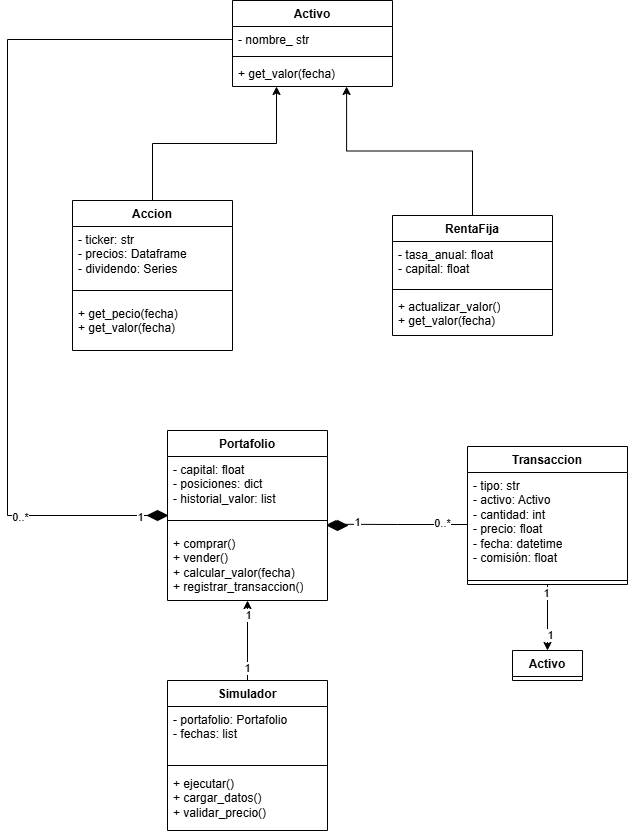

The diagram above was exported from draw.io. Its source (the exported page's mxGraphModel, read from the mxfile embedded in the PNG):
<mxGraphModel dx="1570" dy="664" grid="1" gridSize="10" guides="1" tooltips="1" connect="1" arrows="1" fold="1" page="1" pageScale="1" pageWidth="850" pageHeight="1100" math="0" shadow="0">
  <root>
    <mxCell id="0" />
    <mxCell id="1" parent="0" />
    <mxCell id="TmXQwmBz-eDD3rjM4Eye-1" parent="1" style="swimlane;fontStyle=1;align=center;verticalAlign=top;childLayout=stackLayout;horizontal=1;startSize=26;horizontalStack=0;resizeParent=1;resizeParentMax=0;resizeLast=0;collapsible=1;marginBottom=0;whiteSpace=wrap;html=1;" value="Activo" vertex="1">
      <mxGeometry height="86" width="160" x="345" y="50" as="geometry">
        <mxRectangle height="30" width="70" x="350" y="300" as="alternateBounds" />
      </mxGeometry>
    </mxCell>
    <mxCell id="TmXQwmBz-eDD3rjM4Eye-2" parent="TmXQwmBz-eDD3rjM4Eye-1" style="text;strokeColor=none;fillColor=none;align=left;verticalAlign=top;spacingLeft=4;spacingRight=4;overflow=hidden;rotatable=0;points=[[0,0.5],[1,0.5]];portConstraint=eastwest;whiteSpace=wrap;html=1;" value="- nombre_ str" vertex="1">
      <mxGeometry height="26" width="160" y="26" as="geometry" />
    </mxCell>
    <mxCell id="TmXQwmBz-eDD3rjM4Eye-3" parent="TmXQwmBz-eDD3rjM4Eye-1" style="line;strokeWidth=1;fillColor=none;align=left;verticalAlign=middle;spacingTop=-1;spacingLeft=3;spacingRight=3;rotatable=0;labelPosition=right;points=[];portConstraint=eastwest;strokeColor=inherit;" value="" vertex="1">
      <mxGeometry height="8" width="160" y="52" as="geometry" />
    </mxCell>
    <mxCell id="TmXQwmBz-eDD3rjM4Eye-4" parent="TmXQwmBz-eDD3rjM4Eye-1" style="text;strokeColor=none;fillColor=none;align=left;verticalAlign=top;spacingLeft=4;spacingRight=4;overflow=hidden;rotatable=0;points=[[0,0.5],[1,0.5]];portConstraint=eastwest;whiteSpace=wrap;html=1;" value="+ get_valor(fecha)" vertex="1">
      <mxGeometry height="26" width="160" y="60" as="geometry" />
    </mxCell>
    <mxCell id="TmXQwmBz-eDD3rjM4Eye-6" parent="1" style="swimlane;fontStyle=1;align=center;verticalAlign=top;childLayout=stackLayout;horizontal=1;startSize=26;horizontalStack=0;resizeParent=1;resizeParentMax=0;resizeLast=0;collapsible=1;marginBottom=0;whiteSpace=wrap;html=1;" value="Accion" vertex="1">
      <mxGeometry height="150" width="160" x="185" y="250" as="geometry" />
    </mxCell>
    <mxCell id="TmXQwmBz-eDD3rjM4Eye-7" parent="TmXQwmBz-eDD3rjM4Eye-6" style="text;strokeColor=none;fillColor=none;align=left;verticalAlign=top;spacingLeft=4;spacingRight=4;overflow=hidden;rotatable=0;points=[[0,0.5],[1,0.5]];portConstraint=eastwest;whiteSpace=wrap;html=1;" value="&lt;div&gt;- ticker: str&lt;/div&gt;&lt;div&gt;- precios: Dataframe&lt;/div&gt;&lt;div&gt;- dividendo: Series&lt;/div&gt;" vertex="1">
      <mxGeometry height="54" width="160" y="26" as="geometry" />
    </mxCell>
    <mxCell id="TmXQwmBz-eDD3rjM4Eye-8" parent="TmXQwmBz-eDD3rjM4Eye-6" style="line;strokeWidth=1;fillColor=none;align=left;verticalAlign=middle;spacingTop=-1;spacingLeft=3;spacingRight=3;rotatable=0;labelPosition=right;points=[];portConstraint=eastwest;strokeColor=inherit;" value="" vertex="1">
      <mxGeometry height="20" width="160" y="80" as="geometry" />
    </mxCell>
    <mxCell id="TmXQwmBz-eDD3rjM4Eye-9" parent="TmXQwmBz-eDD3rjM4Eye-6" style="text;strokeColor=none;fillColor=none;align=left;verticalAlign=top;spacingLeft=4;spacingRight=4;overflow=hidden;rotatable=0;points=[[0,0.5],[1,0.5]];portConstraint=eastwest;whiteSpace=wrap;html=1;" value="&lt;div&gt;+ get_pecio(fecha)&lt;/div&gt;&lt;div&gt;+ get_valor(fecha)&lt;/div&gt;" vertex="1">
      <mxGeometry height="50" width="160" y="100" as="geometry" />
    </mxCell>
    <mxCell id="TmXQwmBz-eDD3rjM4Eye-10" parent="1" style="swimlane;fontStyle=1;align=center;verticalAlign=top;childLayout=stackLayout;horizontal=1;startSize=26;horizontalStack=0;resizeParent=1;resizeParentMax=0;resizeLast=0;collapsible=1;marginBottom=0;whiteSpace=wrap;html=1;" value="RentaFija" vertex="1">
      <mxGeometry height="120" width="160" x="505" y="265" as="geometry" />
    </mxCell>
    <mxCell id="TmXQwmBz-eDD3rjM4Eye-11" parent="TmXQwmBz-eDD3rjM4Eye-10" style="text;strokeColor=none;fillColor=none;align=left;verticalAlign=top;spacingLeft=4;spacingRight=4;overflow=hidden;rotatable=0;points=[[0,0.5],[1,0.5]];portConstraint=eastwest;whiteSpace=wrap;html=1;" value="&lt;div&gt;- tasa_anual: float&lt;/div&gt;&lt;div&gt;- capital: float&lt;/div&gt;" vertex="1">
      <mxGeometry height="44" width="160" y="26" as="geometry" />
    </mxCell>
    <mxCell id="TmXQwmBz-eDD3rjM4Eye-12" parent="TmXQwmBz-eDD3rjM4Eye-10" style="line;strokeWidth=1;fillColor=none;align=left;verticalAlign=middle;spacingTop=-1;spacingLeft=3;spacingRight=3;rotatable=0;labelPosition=right;points=[];portConstraint=eastwest;strokeColor=inherit;" value="" vertex="1">
      <mxGeometry height="8" width="160" y="70" as="geometry" />
    </mxCell>
    <mxCell id="TmXQwmBz-eDD3rjM4Eye-13" parent="TmXQwmBz-eDD3rjM4Eye-10" style="text;strokeColor=none;fillColor=none;align=left;verticalAlign=top;spacingLeft=4;spacingRight=4;overflow=hidden;rotatable=0;points=[[0,0.5],[1,0.5]];portConstraint=eastwest;whiteSpace=wrap;html=1;" value="&lt;div&gt;+ actualizar_valor()&lt;/div&gt;&lt;div&gt;+ get_valor(fecha)&lt;/div&gt;" vertex="1">
      <mxGeometry height="42" width="160" y="78" as="geometry" />
    </mxCell>
    <mxCell id="TmXQwmBz-eDD3rjM4Eye-14" parent="1" style="swimlane;fontStyle=1;align=center;verticalAlign=top;childLayout=stackLayout;horizontal=1;startSize=26;horizontalStack=0;resizeParent=1;resizeParentMax=0;resizeLast=0;collapsible=1;marginBottom=0;whiteSpace=wrap;html=1;" value="Portafolio" vertex="1">
      <mxGeometry height="170" width="160" x="280" y="480" as="geometry" />
    </mxCell>
    <mxCell id="TmXQwmBz-eDD3rjM4Eye-15" parent="TmXQwmBz-eDD3rjM4Eye-14" style="text;strokeColor=none;fillColor=none;align=left;verticalAlign=top;spacingLeft=4;spacingRight=4;overflow=hidden;rotatable=0;points=[[0,0.5],[1,0.5]];portConstraint=eastwest;whiteSpace=wrap;html=1;" value="&lt;div&gt;- capital: float&lt;/div&gt;&lt;div&gt;- posiciones: dict&lt;/div&gt;&lt;div&gt;- historial_valor: list&lt;/div&gt;" vertex="1">
      <mxGeometry height="54" width="160" y="26" as="geometry" />
    </mxCell>
    <mxCell id="TmXQwmBz-eDD3rjM4Eye-16" parent="TmXQwmBz-eDD3rjM4Eye-14" style="line;strokeWidth=1;fillColor=none;align=left;verticalAlign=middle;spacingTop=-1;spacingLeft=3;spacingRight=3;rotatable=0;labelPosition=right;points=[];portConstraint=eastwest;strokeColor=inherit;" value="" vertex="1">
      <mxGeometry height="20" width="160" y="80" as="geometry" />
    </mxCell>
    <mxCell id="TmXQwmBz-eDD3rjM4Eye-17" parent="TmXQwmBz-eDD3rjM4Eye-14" style="text;strokeColor=none;fillColor=none;align=left;verticalAlign=top;spacingLeft=4;spacingRight=4;overflow=hidden;rotatable=0;points=[[0,0.5],[1,0.5]];portConstraint=eastwest;whiteSpace=wrap;html=1;" value="&lt;div&gt;+ comprar()&lt;/div&gt;&lt;div&gt;+ vender()&lt;/div&gt;&lt;div&gt;+ calcular_valor(fecha)&lt;/div&gt;&lt;div&gt;+ registrar_transaccion()&lt;/div&gt;" vertex="1">
      <mxGeometry height="70" width="160" y="100" as="geometry" />
    </mxCell>
    <mxCell id="TmXQwmBz-eDD3rjM4Eye-40" edge="1" parent="1" source="TmXQwmBz-eDD3rjM4Eye-18" style="edgeStyle=orthogonalEdgeStyle;rounded=0;orthogonalLoop=1;jettySize=auto;html=1;exitX=0.5;exitY=1;exitDx=0;exitDy=0;entryX=0.5;entryY=0;entryDx=0;entryDy=0;" target="TmXQwmBz-eDD3rjM4Eye-36">
      <mxGeometry relative="1" as="geometry" />
    </mxCell>
    <mxCell id="TmXQwmBz-eDD3rjM4Eye-41" connectable="0" parent="TmXQwmBz-eDD3rjM4Eye-40" style="edgeLabel;html=1;align=center;verticalAlign=middle;resizable=0;points=[];" value="1" vertex="1">
      <mxGeometry relative="1" x="-0.7686" y="-2" as="geometry">
        <mxPoint as="offset" />
      </mxGeometry>
    </mxCell>
    <mxCell id="TmXQwmBz-eDD3rjM4Eye-42" connectable="0" parent="TmXQwmBz-eDD3rjM4Eye-40" style="edgeLabel;html=1;align=center;verticalAlign=middle;resizable=0;points=[];" value="1" vertex="1">
      <mxGeometry relative="1" x="0.517" y="2" as="geometry">
        <mxPoint as="offset" />
      </mxGeometry>
    </mxCell>
    <mxCell id="TmXQwmBz-eDD3rjM4Eye-18" parent="1" style="swimlane;fontStyle=1;align=center;verticalAlign=top;childLayout=stackLayout;horizontal=1;startSize=26;horizontalStack=0;resizeParent=1;resizeParentMax=0;resizeLast=0;collapsible=1;marginBottom=0;whiteSpace=wrap;html=1;" value="Transaccion" vertex="1">
      <mxGeometry height="138" width="160" x="580" y="496" as="geometry" />
    </mxCell>
    <mxCell id="TmXQwmBz-eDD3rjM4Eye-19" parent="TmXQwmBz-eDD3rjM4Eye-18" style="text;strokeColor=none;fillColor=none;align=left;verticalAlign=top;spacingLeft=4;spacingRight=4;overflow=hidden;rotatable=0;points=[[0,0.5],[1,0.5]];portConstraint=eastwest;whiteSpace=wrap;html=1;" value="&lt;div&gt;- tipo: str&lt;/div&gt;&lt;div&gt;- activo: Activo&lt;/div&gt;&lt;div&gt;- cantidad: int&lt;/div&gt;&lt;div&gt;- precio: float&lt;/div&gt;&lt;div&gt;- fecha: datetime&lt;/div&gt;&lt;div&gt;- comisión: float&lt;/div&gt;" vertex="1">
      <mxGeometry height="104" width="160" y="26" as="geometry" />
    </mxCell>
    <mxCell id="TmXQwmBz-eDD3rjM4Eye-20" parent="TmXQwmBz-eDD3rjM4Eye-18" style="line;strokeWidth=1;fillColor=none;align=left;verticalAlign=middle;spacingTop=-1;spacingLeft=3;spacingRight=3;rotatable=0;labelPosition=right;points=[];portConstraint=eastwest;strokeColor=inherit;" value="" vertex="1">
      <mxGeometry height="8" width="160" y="130" as="geometry" />
    </mxCell>
    <mxCell id="TmXQwmBz-eDD3rjM4Eye-22" parent="1" style="swimlane;fontStyle=1;align=center;verticalAlign=top;childLayout=stackLayout;horizontal=1;startSize=26;horizontalStack=0;resizeParent=1;resizeParentMax=0;resizeLast=0;collapsible=1;marginBottom=0;whiteSpace=wrap;html=1;" value="Simulador" vertex="1">
      <mxGeometry height="150" width="160" x="280" y="730" as="geometry" />
    </mxCell>
    <mxCell id="TmXQwmBz-eDD3rjM4Eye-23" parent="TmXQwmBz-eDD3rjM4Eye-22" style="text;strokeColor=none;fillColor=none;align=left;verticalAlign=top;spacingLeft=4;spacingRight=4;overflow=hidden;rotatable=0;points=[[0,0.5],[1,0.5]];portConstraint=eastwest;whiteSpace=wrap;html=1;" value="&lt;div&gt;- portafolio: Portafolio&lt;/div&gt;&lt;div&gt;- fechas: list&lt;/div&gt;" vertex="1">
      <mxGeometry height="54" width="160" y="26" as="geometry" />
    </mxCell>
    <mxCell id="TmXQwmBz-eDD3rjM4Eye-24" parent="TmXQwmBz-eDD3rjM4Eye-22" style="line;strokeWidth=1;fillColor=none;align=left;verticalAlign=middle;spacingTop=-1;spacingLeft=3;spacingRight=3;rotatable=0;labelPosition=right;points=[];portConstraint=eastwest;strokeColor=inherit;" value="" vertex="1">
      <mxGeometry height="10" width="160" y="80" as="geometry" />
    </mxCell>
    <mxCell id="TmXQwmBz-eDD3rjM4Eye-25" parent="TmXQwmBz-eDD3rjM4Eye-22" style="text;strokeColor=none;fillColor=none;align=left;verticalAlign=top;spacingLeft=4;spacingRight=4;overflow=hidden;rotatable=0;points=[[0,0.5],[1,0.5]];portConstraint=eastwest;whiteSpace=wrap;html=1;" value="&lt;div&gt;+ ejecutar()&lt;/div&gt;&lt;div&gt;+ cargar_datos()&lt;/div&gt;&lt;div&gt;+ validar_precio()&lt;/div&gt;" vertex="1">
      <mxGeometry height="60" width="160" y="90" as="geometry" />
    </mxCell>
    <mxCell id="TmXQwmBz-eDD3rjM4Eye-27" edge="1" parent="1" source="TmXQwmBz-eDD3rjM4Eye-6" style="edgeStyle=orthogonalEdgeStyle;rounded=0;orthogonalLoop=1;jettySize=auto;html=1;exitX=0.5;exitY=0;exitDx=0;exitDy=0;entryX=0.275;entryY=1;entryDx=0;entryDy=0;entryPerimeter=0;" target="TmXQwmBz-eDD3rjM4Eye-4">
      <mxGeometry relative="1" as="geometry" />
    </mxCell>
    <mxCell id="TmXQwmBz-eDD3rjM4Eye-29" edge="1" parent="1" source="TmXQwmBz-eDD3rjM4Eye-10" style="edgeStyle=orthogonalEdgeStyle;rounded=0;orthogonalLoop=1;jettySize=auto;html=1;exitX=0.5;exitY=0;exitDx=0;exitDy=0;entryX=0.713;entryY=1;entryDx=0;entryDy=0;entryPerimeter=0;" target="TmXQwmBz-eDD3rjM4Eye-4">
      <mxGeometry relative="1" as="geometry" />
    </mxCell>
    <mxCell id="TmXQwmBz-eDD3rjM4Eye-34" edge="1" parent="1" source="TmXQwmBz-eDD3rjM4Eye-22" style="edgeStyle=orthogonalEdgeStyle;rounded=0;orthogonalLoop=1;jettySize=auto;html=1;exitX=0.5;exitY=0;exitDx=0;exitDy=0;entryX=0.5;entryY=1;entryDx=0;entryDy=0;entryPerimeter=0;" target="TmXQwmBz-eDD3rjM4Eye-17">
      <mxGeometry relative="1" as="geometry" />
    </mxCell>
    <mxCell id="TmXQwmBz-eDD3rjM4Eye-43" connectable="0" parent="TmXQwmBz-eDD3rjM4Eye-34" style="edgeLabel;html=1;align=center;verticalAlign=middle;resizable=0;points=[];" value="1" vertex="1">
      <mxGeometry relative="1" x="0.6485" as="geometry">
        <mxPoint as="offset" />
      </mxGeometry>
    </mxCell>
    <mxCell id="TmXQwmBz-eDD3rjM4Eye-44" connectable="0" parent="TmXQwmBz-eDD3rjM4Eye-34" style="edgeLabel;html=1;align=center;verticalAlign=middle;resizable=0;points=[];" value="1" vertex="1">
      <mxGeometry relative="1" x="-0.6848" y="1" as="geometry">
        <mxPoint as="offset" />
      </mxGeometry>
    </mxCell>
    <mxCell id="TmXQwmBz-eDD3rjM4Eye-36" collapsed="1" parent="1" style="swimlane;fontStyle=1;align=center;verticalAlign=top;childLayout=stackLayout;horizontal=1;startSize=26;horizontalStack=0;resizeParent=1;resizeParentMax=0;resizeLast=0;collapsible=1;marginBottom=0;whiteSpace=wrap;html=1;" value="Activo" vertex="1">
      <mxGeometry height="30" width="70" x="625" y="700" as="geometry">
        <mxRectangle height="86" width="160" x="580" y="700" as="alternateBounds" />
      </mxGeometry>
    </mxCell>
    <mxCell id="TmXQwmBz-eDD3rjM4Eye-37" parent="TmXQwmBz-eDD3rjM4Eye-36" style="text;strokeColor=none;fillColor=none;align=left;verticalAlign=top;spacingLeft=4;spacingRight=4;overflow=hidden;rotatable=0;points=[[0,0.5],[1,0.5]];portConstraint=eastwest;whiteSpace=wrap;html=1;" value="- nombre_ str" vertex="1">
      <mxGeometry height="26" width="160" y="26" as="geometry" />
    </mxCell>
    <mxCell id="TmXQwmBz-eDD3rjM4Eye-38" parent="TmXQwmBz-eDD3rjM4Eye-36" style="line;strokeWidth=1;fillColor=none;align=left;verticalAlign=middle;spacingTop=-1;spacingLeft=3;spacingRight=3;rotatable=0;labelPosition=right;points=[];portConstraint=eastwest;strokeColor=inherit;" value="" vertex="1">
      <mxGeometry height="8" width="160" y="52" as="geometry" />
    </mxCell>
    <mxCell id="TmXQwmBz-eDD3rjM4Eye-39" parent="TmXQwmBz-eDD3rjM4Eye-36" style="text;strokeColor=none;fillColor=none;align=left;verticalAlign=top;spacingLeft=4;spacingRight=4;overflow=hidden;rotatable=0;points=[[0,0.5],[1,0.5]];portConstraint=eastwest;whiteSpace=wrap;html=1;" value="+ get_valor(fecha)" vertex="1">
      <mxGeometry height="26" width="160" y="60" as="geometry" />
    </mxCell>
    <mxCell id="TmXQwmBz-eDD3rjM4Eye-45" edge="1" parent="1" source="TmXQwmBz-eDD3rjM4Eye-19" style="edgeStyle=orthogonalEdgeStyle;rounded=0;orthogonalLoop=1;jettySize=auto;html=1;exitX=0;exitY=0.5;exitDx=0;exitDy=0;entryX=1;entryY=0.688;entryDx=0;entryDy=0;entryPerimeter=0;" target="TmXQwmBz-eDD3rjM4Eye-16">
      <mxGeometry relative="1" as="geometry" />
    </mxCell>
    <mxCell id="TmXQwmBz-eDD3rjM4Eye-46" connectable="0" parent="TmXQwmBz-eDD3rjM4Eye-45" style="edgeLabel;html=1;align=center;verticalAlign=middle;resizable=0;points=[];" value="1" vertex="1">
      <mxGeometry relative="1" x="0.7484" y="-2" as="geometry">
        <mxPoint x="12" as="offset" />
      </mxGeometry>
    </mxCell>
    <mxCell id="TmXQwmBz-eDD3rjM4Eye-47" connectable="0" parent="TmXQwmBz-eDD3rjM4Eye-45" style="edgeLabel;html=1;align=center;verticalAlign=middle;resizable=0;points=[];" value="0..*" vertex="1">
      <mxGeometry relative="1" x="-0.6291" y="-2" as="geometry">
        <mxPoint as="offset" />
      </mxGeometry>
    </mxCell>
    <mxCell id="TmXQwmBz-eDD3rjM4Eye-48" edge="1" parent="1" source="TmXQwmBz-eDD3rjM4Eye-2" style="edgeStyle=orthogonalEdgeStyle;rounded=0;orthogonalLoop=1;jettySize=auto;html=1;exitX=0;exitY=0.5;exitDx=0;exitDy=0;entryX=0;entryY=0.5;entryDx=0;entryDy=0;" target="TmXQwmBz-eDD3rjM4Eye-14">
      <mxGeometry relative="1" as="geometry">
        <Array as="points">
          <mxPoint x="120" y="89" />
          <mxPoint x="120" y="565" />
        </Array>
        <mxPoint x="185" y="87.00000000000006" as="sourcePoint" />
        <mxPoint x="120" y="560" as="targetPoint" />
      </mxGeometry>
    </mxCell>
    <mxCell id="TmXQwmBz-eDD3rjM4Eye-49" connectable="0" parent="TmXQwmBz-eDD3rjM4Eye-48" style="edgeLabel;html=1;align=center;verticalAlign=middle;resizable=0;points=[];" value="0..*" vertex="1">
      <mxGeometry relative="1" x="0.6558" y="-1" as="geometry">
        <mxPoint as="offset" />
      </mxGeometry>
    </mxCell>
    <mxCell id="TmXQwmBz-eDD3rjM4Eye-50" connectable="0" parent="TmXQwmBz-eDD3rjM4Eye-48" style="edgeLabel;html=1;align=center;verticalAlign=middle;resizable=0;points=[];" value="1" vertex="1">
      <mxGeometry relative="1" x="0.9346" y="-1" as="geometry">
        <mxPoint as="offset" />
      </mxGeometry>
    </mxCell>
    <mxCell id="TmXQwmBz-eDD3rjM4Eye-51" parent="1" style="rhombus;whiteSpace=wrap;html=1;fillColor=#000000;" value="" vertex="1">
      <mxGeometry height="10" width="20" x="260" y="560" as="geometry" />
    </mxCell>
    <mxCell id="TmXQwmBz-eDD3rjM4Eye-55" parent="1" style="rhombus;whiteSpace=wrap;html=1;fillColor=#000000;" value="" vertex="1">
      <mxGeometry height="10" width="20" x="440" y="570" as="geometry" />
    </mxCell>
  </root>
</mxGraphModel>